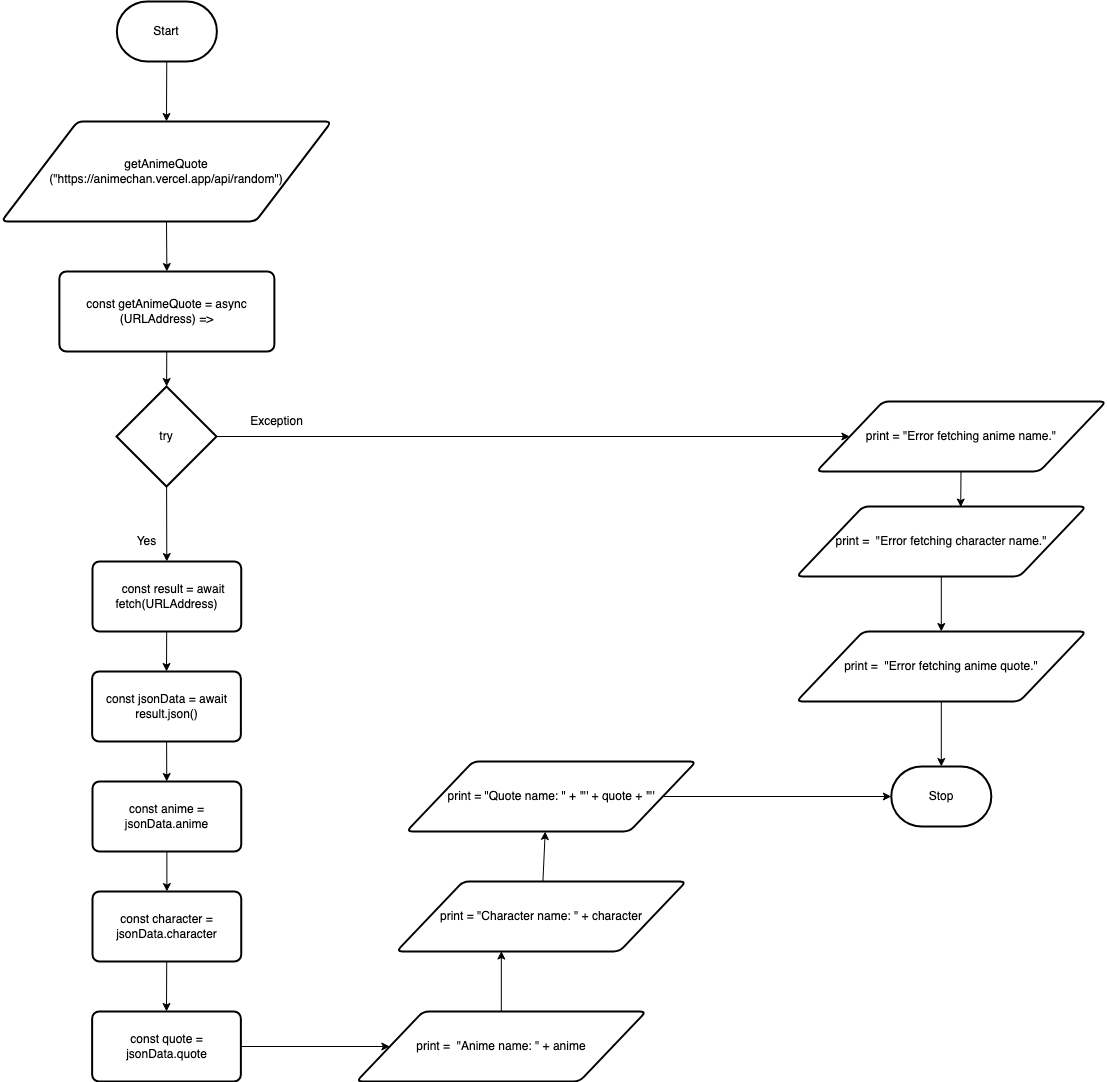

The diagram above was exported from draw.io. Its source (the exported page's mxGraphModel, read from the mxfile embedded in the PNG):
<mxGraphModel dx="959" dy="807" grid="1" gridSize="10" guides="1" tooltips="1" connect="1" arrows="1" fold="1" page="1" pageScale="1" pageWidth="850" pageHeight="1100" math="0" shadow="0">
  <root>
    <mxCell id="0" />
    <mxCell id="1" parent="0" />
    <mxCell id="47" style="edgeStyle=none;html=1;entryX=0.5;entryY=0;entryDx=0;entryDy=0;" edge="1" parent="1" source="2" target="46">
      <mxGeometry relative="1" as="geometry" />
    </mxCell>
    <mxCell id="2" value="Start" style="strokeWidth=2;html=1;shape=mxgraph.flowchart.terminator;whiteSpace=wrap;" parent="1" vertex="1">
      <mxGeometry x="300.38" y="150" width="100" height="60" as="geometry" />
    </mxCell>
    <mxCell id="12" style="edgeStyle=none;html=1;entryX=0.5;entryY=0;entryDx=0;entryDy=0;" parent="1" target="11" edge="1">
      <mxGeometry relative="1" as="geometry">
        <mxPoint x="350" y="370" as="sourcePoint" />
      </mxGeometry>
    </mxCell>
    <mxCell id="14" style="edgeStyle=none;html=1;" parent="1" source="11" target="13" edge="1">
      <mxGeometry relative="1" as="geometry" />
    </mxCell>
    <mxCell id="11" value="const getAnimeQuote = async (URLAddress) =&amp;gt;" style="rounded=1;whiteSpace=wrap;html=1;absoluteArcSize=1;arcSize=14;strokeWidth=2;" parent="1" vertex="1">
      <mxGeometry x="242.88" y="420" width="215" height="80" as="geometry" />
    </mxCell>
    <mxCell id="17" style="edgeStyle=none;html=1;" parent="1" source="13" target="15" edge="1">
      <mxGeometry relative="1" as="geometry" />
    </mxCell>
    <mxCell id="34" style="edgeStyle=none;html=1;" parent="1" source="13" target="33" edge="1">
      <mxGeometry relative="1" as="geometry" />
    </mxCell>
    <mxCell id="13" value="try" style="strokeWidth=2;html=1;shape=mxgraph.flowchart.decision;whiteSpace=wrap;" parent="1" vertex="1">
      <mxGeometry x="300" y="535" width="100" height="100" as="geometry" />
    </mxCell>
    <mxCell id="19" style="edgeStyle=none;html=1;entryX=0.5;entryY=0;entryDx=0;entryDy=0;" parent="1" source="15" target="18" edge="1">
      <mxGeometry relative="1" as="geometry" />
    </mxCell>
    <mxCell id="15" value="&lt;div&gt;&amp;nbsp; &amp;nbsp; const result = await fetch(URLAddress)&lt;/div&gt;" style="rounded=1;whiteSpace=wrap;html=1;absoluteArcSize=1;arcSize=14;strokeWidth=2;" parent="1" vertex="1">
      <mxGeometry x="276" y="710" width="148.75" height="70" as="geometry" />
    </mxCell>
    <mxCell id="21" style="edgeStyle=none;html=1;" parent="1" source="18" target="20" edge="1">
      <mxGeometry relative="1" as="geometry" />
    </mxCell>
    <mxCell id="18" value="&lt;div&gt;const jsonData = await result.json()&lt;/div&gt;" style="rounded=1;whiteSpace=wrap;html=1;absoluteArcSize=1;arcSize=14;strokeWidth=2;" parent="1" vertex="1">
      <mxGeometry x="275.63" y="820" width="148.75" height="70" as="geometry" />
    </mxCell>
    <mxCell id="23" style="edgeStyle=none;html=1;entryX=0.5;entryY=0;entryDx=0;entryDy=0;" parent="1" source="20" target="22" edge="1">
      <mxGeometry relative="1" as="geometry" />
    </mxCell>
    <mxCell id="20" value="&lt;div&gt;const anime = jsonData.anime&lt;/div&gt;" style="rounded=1;whiteSpace=wrap;html=1;absoluteArcSize=1;arcSize=14;strokeWidth=2;" parent="1" vertex="1">
      <mxGeometry x="276" y="930" width="148.75" height="70" as="geometry" />
    </mxCell>
    <mxCell id="25" style="edgeStyle=none;html=1;entryX=0.5;entryY=0;entryDx=0;entryDy=0;" parent="1" source="22" target="24" edge="1">
      <mxGeometry relative="1" as="geometry" />
    </mxCell>
    <mxCell id="22" value="&lt;div&gt;const character = jsonData.character&lt;/div&gt;" style="rounded=1;whiteSpace=wrap;html=1;absoluteArcSize=1;arcSize=14;strokeWidth=2;" parent="1" vertex="1">
      <mxGeometry x="276" y="1040" width="148.75" height="70" as="geometry" />
    </mxCell>
    <mxCell id="27" style="edgeStyle=none;html=1;" parent="1" source="24" target="26" edge="1">
      <mxGeometry relative="1" as="geometry" />
    </mxCell>
    <mxCell id="24" value="&lt;div&gt;const quote = jsonData.quote&lt;/div&gt;" style="rounded=1;whiteSpace=wrap;html=1;absoluteArcSize=1;arcSize=14;strokeWidth=2;" parent="1" vertex="1">
      <mxGeometry x="275.63" y="1160" width="148.75" height="70" as="geometry" />
    </mxCell>
    <mxCell id="43" style="edgeStyle=none;rounded=0;html=1;entryX=0.362;entryY=0.994;entryDx=0;entryDy=0;entryPerimeter=0;" parent="1" source="26" target="28" edge="1">
      <mxGeometry relative="1" as="geometry" />
    </mxCell>
    <mxCell id="26" value="print =&amp;nbsp;&amp;nbsp;&quot;Anime name: &quot; + anime" style="shape=parallelogram;html=1;strokeWidth=2;perimeter=parallelogramPerimeter;whiteSpace=wrap;rounded=1;arcSize=12;size=0.23;" parent="1" vertex="1">
      <mxGeometry x="540" y="1160" width="289.62" height="70" as="geometry" />
    </mxCell>
    <mxCell id="44" style="edgeStyle=none;rounded=0;html=1;entryX=0.479;entryY=1;entryDx=0;entryDy=0;entryPerimeter=0;" parent="1" source="28" target="30" edge="1">
      <mxGeometry relative="1" as="geometry" />
    </mxCell>
    <mxCell id="28" value="print = &quot;Character name: &quot; + character" style="shape=parallelogram;html=1;strokeWidth=2;perimeter=parallelogramPerimeter;whiteSpace=wrap;rounded=1;arcSize=12;size=0.23;" parent="1" vertex="1">
      <mxGeometry x="580" y="1030" width="289.62" height="70" as="geometry" />
    </mxCell>
    <mxCell id="45" style="edgeStyle=none;rounded=0;html=1;entryX=0;entryY=0.5;entryDx=0;entryDy=0;entryPerimeter=0;" parent="1" source="30" target="40" edge="1">
      <mxGeometry relative="1" as="geometry" />
    </mxCell>
    <mxCell id="30" value="print =&amp;nbsp;&quot;Quote name: &quot; + '&quot;' + quote + '&quot;'" style="shape=parallelogram;html=1;strokeWidth=2;perimeter=parallelogramPerimeter;whiteSpace=wrap;rounded=1;arcSize=12;size=0.23;" parent="1" vertex="1">
      <mxGeometry x="590" y="910" width="289.62" height="70" as="geometry" />
    </mxCell>
    <mxCell id="32" value="Yes" style="text;html=1;resizable=0;autosize=1;align=center;verticalAlign=middle;points=[];fillColor=none;strokeColor=none;rounded=0;" parent="1" vertex="1">
      <mxGeometry x="310" y="680" width="40" height="20" as="geometry" />
    </mxCell>
    <mxCell id="36" style="edgeStyle=none;html=1;entryX=0.567;entryY=0.008;entryDx=0;entryDy=0;entryPerimeter=0;" parent="1" source="33" target="35" edge="1">
      <mxGeometry relative="1" as="geometry" />
    </mxCell>
    <mxCell id="33" value="print = &quot;Error fetching anime name.&quot;" style="shape=parallelogram;html=1;strokeWidth=2;perimeter=parallelogramPerimeter;whiteSpace=wrap;rounded=1;arcSize=12;size=0.23;" parent="1" vertex="1">
      <mxGeometry x="1000" y="550" width="289.62" height="70" as="geometry" />
    </mxCell>
    <mxCell id="38" style="edgeStyle=none;html=1;" parent="1" source="35" target="37" edge="1">
      <mxGeometry relative="1" as="geometry" />
    </mxCell>
    <mxCell id="35" value="print =&amp;nbsp;&amp;nbsp;&quot;Error fetching character name.&quot;" style="shape=parallelogram;html=1;strokeWidth=2;perimeter=parallelogramPerimeter;whiteSpace=wrap;rounded=1;arcSize=12;size=0.23;" parent="1" vertex="1">
      <mxGeometry x="980" y="655" width="289.62" height="70" as="geometry" />
    </mxCell>
    <mxCell id="41" style="edgeStyle=none;html=1;entryX=0.5;entryY=0;entryDx=0;entryDy=0;entryPerimeter=0;" parent="1" source="37" target="40" edge="1">
      <mxGeometry relative="1" as="geometry" />
    </mxCell>
    <mxCell id="37" value="print =&amp;nbsp;&amp;nbsp;&quot;Error fetching anime quote.&quot;" style="shape=parallelogram;html=1;strokeWidth=2;perimeter=parallelogramPerimeter;whiteSpace=wrap;rounded=1;arcSize=12;size=0.23;" parent="1" vertex="1">
      <mxGeometry x="980" y="780" width="289.62" height="70" as="geometry" />
    </mxCell>
    <mxCell id="39" value="Exception" style="text;html=1;resizable=0;autosize=1;align=center;verticalAlign=middle;points=[];fillColor=none;strokeColor=none;rounded=0;" parent="1" vertex="1">
      <mxGeometry x="425" y="560" width="70" height="20" as="geometry" />
    </mxCell>
    <mxCell id="40" value="Stop" style="strokeWidth=2;html=1;shape=mxgraph.flowchart.terminator;whiteSpace=wrap;" parent="1" vertex="1">
      <mxGeometry x="1074.81" y="915" width="100" height="60" as="geometry" />
    </mxCell>
    <mxCell id="46" value="&lt;span&gt;getAnimeQuote&lt;/span&gt;&lt;br&gt;&lt;span&gt;(&quot;https://animechan.vercel.app/api/random&quot;)&lt;/span&gt;" style="shape=parallelogram;html=1;strokeWidth=2;perimeter=parallelogramPerimeter;whiteSpace=wrap;rounded=1;arcSize=12;size=0.23;" vertex="1" parent="1">
      <mxGeometry x="185" y="270" width="330" height="100" as="geometry" />
    </mxCell>
  </root>
</mxGraphModel>